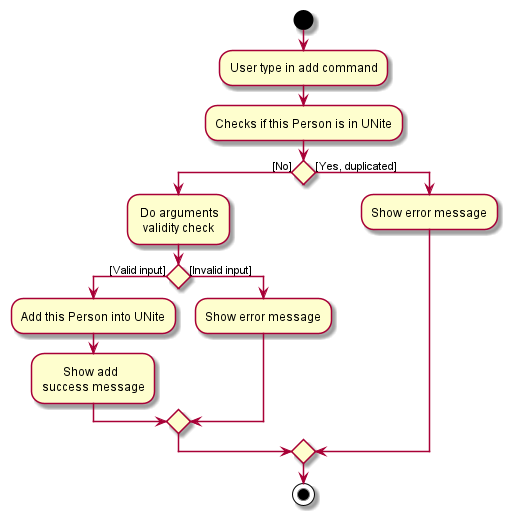

The diagram above was rendered by PlantUML. Its source (embedded in the PNG):
@startuml

start
:User type in add command;
:Checks if this Person is in UNite; 
if () then ([No])
    : Do arguments
      validity check;
    if() then ([Valid input])
        :Add this Person into UNite;
        :       Show add
        success message;
    else([Invalid input])
        :Show error message;
    endif
else ([Yes, duplicated])
  :Show error message;
endif

stop

@enduml